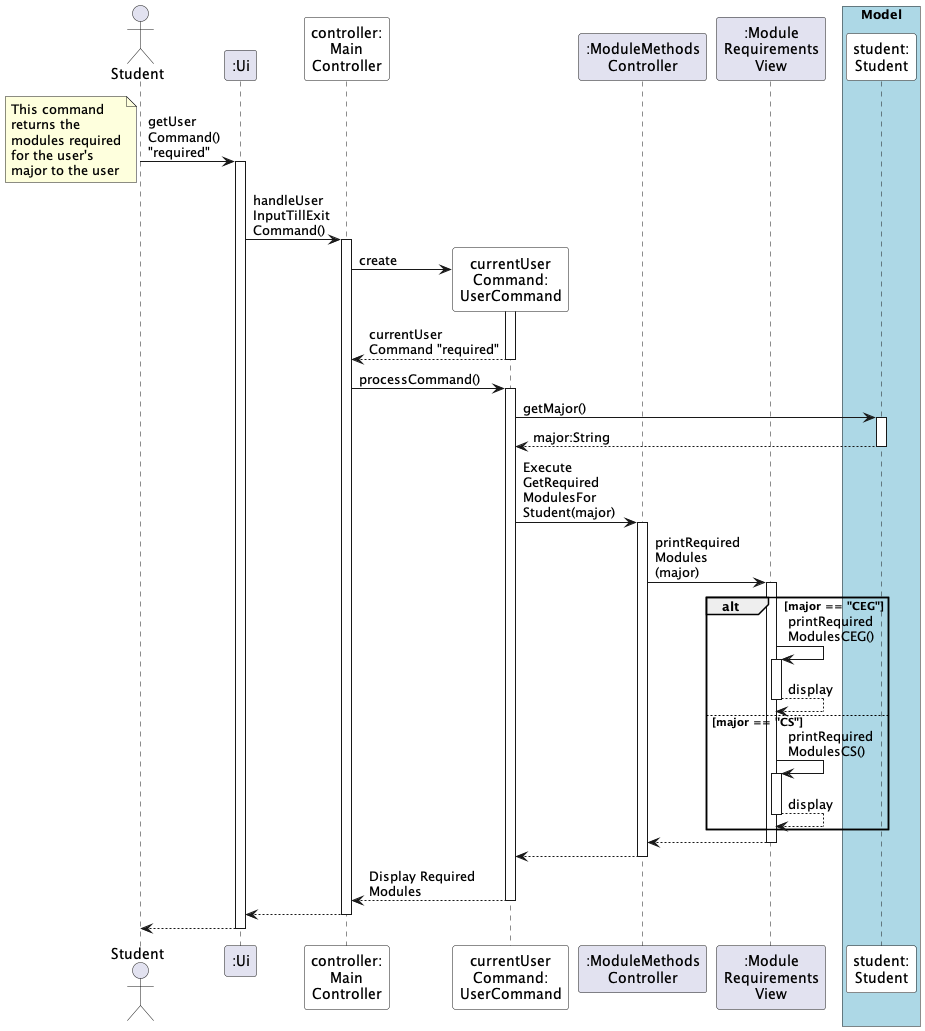

The diagram above was rendered by PlantUML. Its source (embedded in the PNG):
@startuml
'https://plantuml.com/sequence-diagram

'autonumber
autoactivate on

actor Student

participant ":Ui" as UI

Student -> UI: getUser\nCommand() \n"required"
note bottom
This command
returns the
modules required
for the user's
major to the user
end note

participant "controller:\nMain\nController" as MC #white

UI -> MC: handleUser\nInputTillExit\nCommand()

participant "currentUser\nCommand:\nUserCommand" as UC #white



MC -> UC **: create
activate UC
UC --> MC: currentUser\nCommand "required"

MC -> UC: processCommand()

participant ":ModuleMethods\nController" as MMC
participant ":Module\nRequirements\nView" as MRV

box "Model" #LightBlue
participant "student:\nStudent" as S #white
end box


UC -> S: getMajor()
S --> UC: major:String

UC -> MMC: Execute\nGetRequired\nModulesFor\nStudent(major)
MMC -> MRV: printRequired\nModules\n(major)
alt major == "CEG"
    MRV -> MRV: printRequired\nModulesCEG()
    MRV --> MRV: display
else major == "CS"
    MRV -> MRV: printRequired\nModulesCS()
    MRV --> MRV: display
end
MRV --> MMC
MMC --> UC


UC --> MC: Display Required \nModules
MC --> UI
UI --> Student

@enduml